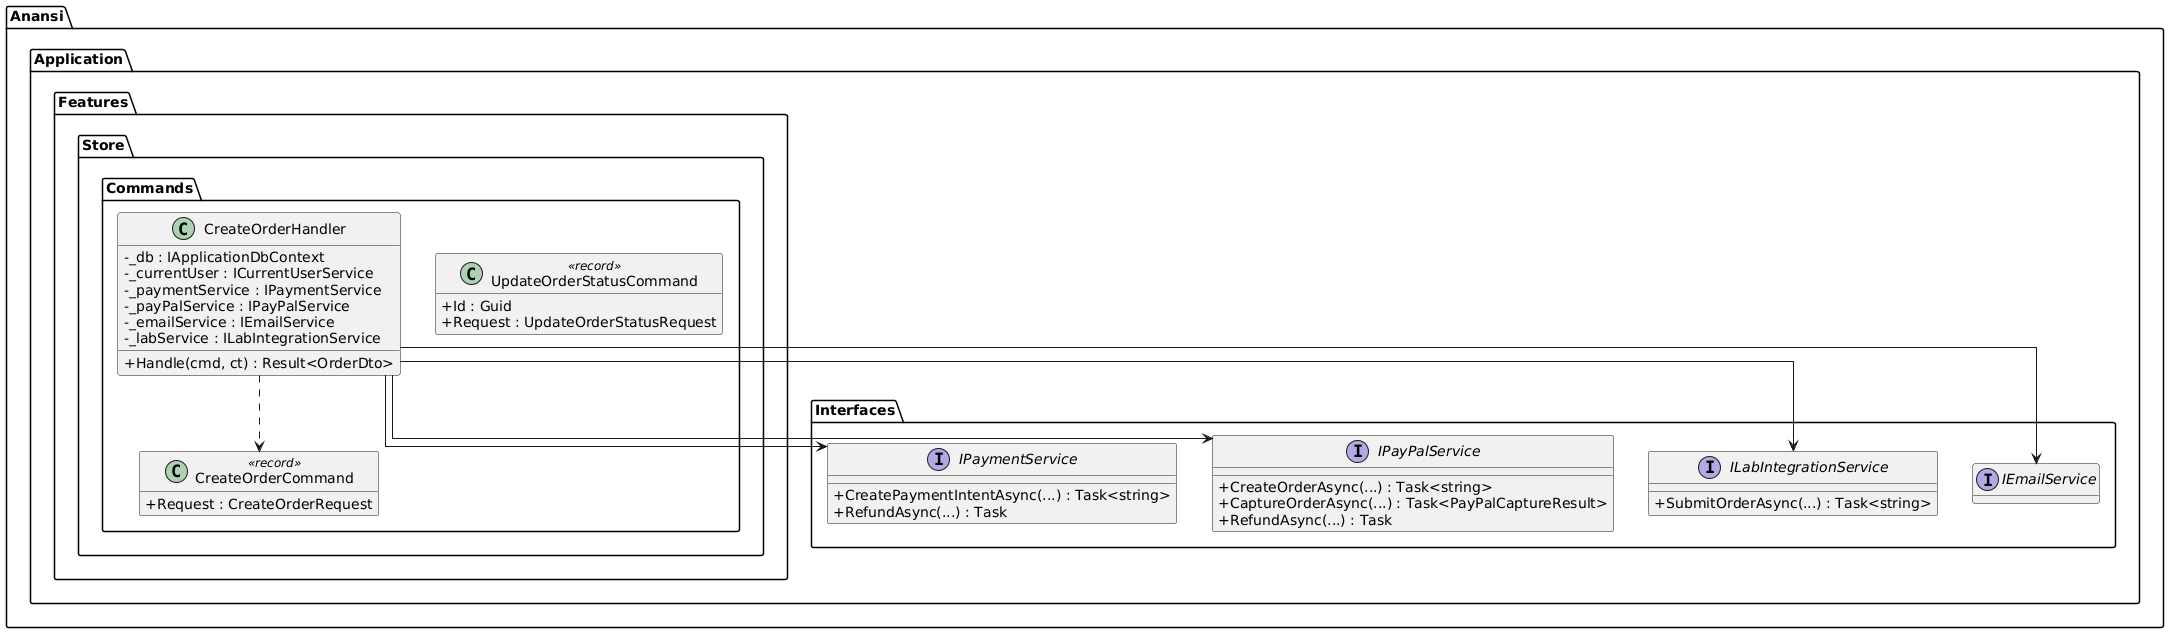

The diagram above was rendered by PlantUML. Its source (embedded in the PNG):
@startuml
skinparam classAttributeIconSize 0
skinparam linetype ortho
hide empty methods

package "Anansi.Application.Features.Store.Commands" {
  class CreateOrderCommand <<record>> {
    +Request : CreateOrderRequest
  }
  class CreateOrderHandler {
    -_db : IApplicationDbContext
    -_currentUser : ICurrentUserService
    -_paymentService : IPaymentService
    -_payPalService : IPayPalService
    -_emailService : IEmailService
    -_labService : ILabIntegrationService
    +Handle(cmd, ct) : Result<OrderDto>
  }

  class UpdateOrderStatusCommand <<record>> {
    +Id : Guid
    +Request : UpdateOrderStatusRequest
  }
}

package "Anansi.Application.Interfaces" {
  interface IPaymentService {
    +CreatePaymentIntentAsync(...) : Task<string>
    +RefundAsync(...) : Task
  }

  interface IPayPalService {
    +CreateOrderAsync(...) : Task<string>
    +CaptureOrderAsync(...) : Task<PayPalCaptureResult>
    +RefundAsync(...) : Task
  }

  interface ILabIntegrationService {
    +SubmitOrderAsync(...) : Task<string>
  }

  interface IEmailService
}

CreateOrderHandler ..> CreateOrderCommand
CreateOrderHandler --> IPaymentService
CreateOrderHandler --> IPayPalService
CreateOrderHandler --> ILabIntegrationService
CreateOrderHandler --> IEmailService

@enduml